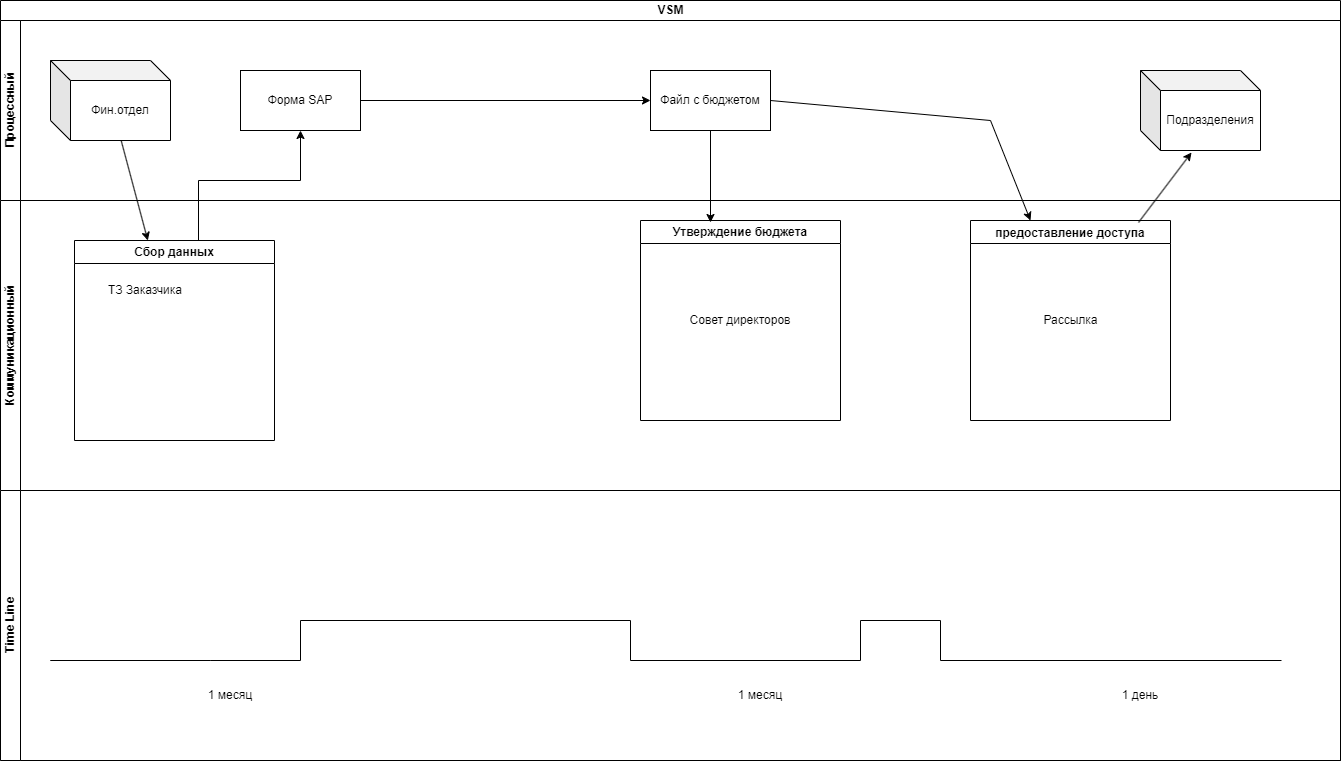

The diagram above was exported from draw.io. Its source (the exported page's mxGraphModel, read from the mxfile embedded in the PNG):
<mxGraphModel dx="973" dy="710" grid="1" gridSize="10" guides="1" tooltips="1" connect="1" arrows="1" fold="1" page="1" pageScale="1" pageWidth="827" pageHeight="1169" math="0" shadow="0">
  <root>
    <mxCell id="0" />
    <mxCell id="1" parent="0" />
    <mxCell id="0NUHpJqBCtJLEd2oj-r8-1" value="VSM" style="swimlane;childLayout=stackLayout;resizeParent=1;resizeParentMax=0;horizontal=1;startSize=20;horizontalStack=0;html=1;" vertex="1" parent="1">
      <mxGeometry x="140" y="50" width="1340" height="760" as="geometry" />
    </mxCell>
    <mxCell id="0NUHpJqBCtJLEd2oj-r8-2" value="Процессный" style="swimlane;startSize=20;horizontal=0;html=1;" vertex="1" parent="0NUHpJqBCtJLEd2oj-r8-1">
      <mxGeometry y="20" width="1340" height="180" as="geometry" />
    </mxCell>
    <mxCell id="0NUHpJqBCtJLEd2oj-r8-5" value="Фин.отдел" style="shape=cube;whiteSpace=wrap;html=1;boundedLbl=1;backgroundOutline=1;darkOpacity=0.05;darkOpacity2=0.1;" vertex="1" parent="0NUHpJqBCtJLEd2oj-r8-2">
      <mxGeometry x="50" y="40" width="120" height="80" as="geometry" />
    </mxCell>
    <mxCell id="0NUHpJqBCtJLEd2oj-r8-11" style="edgeStyle=orthogonalEdgeStyle;rounded=0;orthogonalLoop=1;jettySize=auto;html=1;" edge="1" parent="0NUHpJqBCtJLEd2oj-r8-2" source="0NUHpJqBCtJLEd2oj-r8-8" target="0NUHpJqBCtJLEd2oj-r8-10">
      <mxGeometry relative="1" as="geometry" />
    </mxCell>
    <mxCell id="0NUHpJqBCtJLEd2oj-r8-8" value="Форма SAP" style="rounded=0;whiteSpace=wrap;html=1;" vertex="1" parent="0NUHpJqBCtJLEd2oj-r8-2">
      <mxGeometry x="240" y="50" width="120" height="60" as="geometry" />
    </mxCell>
    <mxCell id="0NUHpJqBCtJLEd2oj-r8-10" value="Файл с бюджетом" style="rounded=0;whiteSpace=wrap;html=1;" vertex="1" parent="0NUHpJqBCtJLEd2oj-r8-2">
      <mxGeometry x="650" y="50" width="120" height="60" as="geometry" />
    </mxCell>
    <mxCell id="0NUHpJqBCtJLEd2oj-r8-17" value="Подразделения" style="shape=cube;whiteSpace=wrap;html=1;boundedLbl=1;backgroundOutline=1;darkOpacity=0.05;darkOpacity2=0.1;" vertex="1" parent="0NUHpJqBCtJLEd2oj-r8-2">
      <mxGeometry x="1140" y="50" width="120" height="80" as="geometry" />
    </mxCell>
    <mxCell id="0NUHpJqBCtJLEd2oj-r8-3" value="Коммуникационный" style="swimlane;startSize=20;horizontal=0;html=1;" vertex="1" parent="0NUHpJqBCtJLEd2oj-r8-1">
      <mxGeometry y="200" width="1340" height="290" as="geometry" />
    </mxCell>
    <mxCell id="0NUHpJqBCtJLEd2oj-r8-7" value="Сбор данных" style="swimlane;whiteSpace=wrap;html=1;" vertex="1" parent="0NUHpJqBCtJLEd2oj-r8-3">
      <mxGeometry x="74" y="40" width="200" height="200" as="geometry" />
    </mxCell>
    <mxCell id="0NUHpJqBCtJLEd2oj-r8-33" value="ТЗ Заказчика" style="text;html=1;strokeColor=none;fillColor=none;align=center;verticalAlign=middle;whiteSpace=wrap;rounded=0;" vertex="1" parent="0NUHpJqBCtJLEd2oj-r8-7">
      <mxGeometry x="16" y="35" width="110" height="30" as="geometry" />
    </mxCell>
    <mxCell id="0NUHpJqBCtJLEd2oj-r8-12" value="Утверждение бюджета" style="swimlane;whiteSpace=wrap;html=1;" vertex="1" parent="0NUHpJqBCtJLEd2oj-r8-3">
      <mxGeometry x="640" y="20" width="200" height="200" as="geometry" />
    </mxCell>
    <mxCell id="0NUHpJqBCtJLEd2oj-r8-13" value="Совет директоров" style="text;html=1;strokeColor=none;fillColor=none;align=center;verticalAlign=middle;whiteSpace=wrap;rounded=0;" vertex="1" parent="0NUHpJqBCtJLEd2oj-r8-12">
      <mxGeometry x="45" y="75" width="110" height="50" as="geometry" />
    </mxCell>
    <mxCell id="0NUHpJqBCtJLEd2oj-r8-15" value="предоставление доступа" style="swimlane;" vertex="1" parent="0NUHpJqBCtJLEd2oj-r8-3">
      <mxGeometry x="970" y="20" width="200" height="200" as="geometry" />
    </mxCell>
    <mxCell id="0NUHpJqBCtJLEd2oj-r8-16" value="Рассылка" style="text;html=1;align=center;verticalAlign=middle;resizable=0;points=[];autosize=1;strokeColor=none;fillColor=none;" vertex="1" parent="0NUHpJqBCtJLEd2oj-r8-15">
      <mxGeometry x="60" y="85" width="80" height="30" as="geometry" />
    </mxCell>
    <mxCell id="0NUHpJqBCtJLEd2oj-r8-4" value="Time Line" style="swimlane;startSize=20;horizontal=0;html=1;" vertex="1" parent="0NUHpJqBCtJLEd2oj-r8-1">
      <mxGeometry y="490" width="1340" height="270" as="geometry" />
    </mxCell>
    <mxCell id="0NUHpJqBCtJLEd2oj-r8-20" value="" style="endArrow=none;html=1;rounded=0;" edge="1" parent="0NUHpJqBCtJLEd2oj-r8-4">
      <mxGeometry width="50" height="50" relative="1" as="geometry">
        <mxPoint x="210" y="170" as="sourcePoint" />
        <mxPoint x="300" y="170" as="targetPoint" />
        <Array as="points">
          <mxPoint x="50" y="170" />
          <mxPoint x="210" y="170" />
        </Array>
      </mxGeometry>
    </mxCell>
    <mxCell id="0NUHpJqBCtJLEd2oj-r8-30" value="1 день" style="text;html=1;strokeColor=none;fillColor=none;align=center;verticalAlign=middle;whiteSpace=wrap;rounded=0;" vertex="1" parent="0NUHpJqBCtJLEd2oj-r8-4">
      <mxGeometry x="1110" y="190" width="60" height="30" as="geometry" />
    </mxCell>
    <mxCell id="0NUHpJqBCtJLEd2oj-r8-31" value="1 месяц" style="text;html=1;strokeColor=none;fillColor=none;align=center;verticalAlign=middle;whiteSpace=wrap;rounded=0;" vertex="1" parent="0NUHpJqBCtJLEd2oj-r8-4">
      <mxGeometry x="730" y="190" width="60" height="30" as="geometry" />
    </mxCell>
    <mxCell id="0NUHpJqBCtJLEd2oj-r8-32" value="1 месяц" style="text;html=1;strokeColor=none;fillColor=none;align=center;verticalAlign=middle;whiteSpace=wrap;rounded=0;" vertex="1" parent="0NUHpJqBCtJLEd2oj-r8-4">
      <mxGeometry x="200" y="190" width="60" height="30" as="geometry" />
    </mxCell>
    <mxCell id="0NUHpJqBCtJLEd2oj-r8-6" value="" style="endArrow=classic;html=1;rounded=0;" edge="1" parent="0NUHpJqBCtJLEd2oj-r8-1" source="0NUHpJqBCtJLEd2oj-r8-5" target="0NUHpJqBCtJLEd2oj-r8-7">
      <mxGeometry width="50" height="50" relative="1" as="geometry">
        <mxPoint x="274" y="140" as="sourcePoint" />
        <mxPoint x="324" y="90" as="targetPoint" />
      </mxGeometry>
    </mxCell>
    <mxCell id="0NUHpJqBCtJLEd2oj-r8-9" style="edgeStyle=orthogonalEdgeStyle;rounded=0;orthogonalLoop=1;jettySize=auto;html=1;entryX=0.5;entryY=1;entryDx=0;entryDy=0;exitX=0.62;exitY=0;exitDx=0;exitDy=0;exitPerimeter=0;" edge="1" parent="0NUHpJqBCtJLEd2oj-r8-1" source="0NUHpJqBCtJLEd2oj-r8-7" target="0NUHpJqBCtJLEd2oj-r8-8">
      <mxGeometry relative="1" as="geometry">
        <Array as="points">
          <mxPoint x="198" y="180" />
          <mxPoint x="300" y="180" />
        </Array>
      </mxGeometry>
    </mxCell>
    <mxCell id="0NUHpJqBCtJLEd2oj-r8-14" style="edgeStyle=orthogonalEdgeStyle;rounded=0;orthogonalLoop=1;jettySize=auto;html=1;entryX=0.35;entryY=0.01;entryDx=0;entryDy=0;entryPerimeter=0;" edge="1" parent="0NUHpJqBCtJLEd2oj-r8-1" source="0NUHpJqBCtJLEd2oj-r8-10" target="0NUHpJqBCtJLEd2oj-r8-12">
      <mxGeometry relative="1" as="geometry" />
    </mxCell>
    <mxCell id="0NUHpJqBCtJLEd2oj-r8-18" value="" style="endArrow=classic;html=1;rounded=0;exitX=1;exitY=0.5;exitDx=0;exitDy=0;" edge="1" parent="0NUHpJqBCtJLEd2oj-r8-1" source="0NUHpJqBCtJLEd2oj-r8-10" target="0NUHpJqBCtJLEd2oj-r8-15">
      <mxGeometry width="50" height="50" relative="1" as="geometry">
        <mxPoint x="1120" y="330" as="sourcePoint" />
        <mxPoint x="1170" y="270" as="targetPoint" />
        <Array as="points">
          <mxPoint x="990" y="120" />
        </Array>
      </mxGeometry>
    </mxCell>
    <mxCell id="0NUHpJqBCtJLEd2oj-r8-19" value="" style="endArrow=classic;html=1;rounded=0;entryX=0.425;entryY=1.025;entryDx=0;entryDy=0;entryPerimeter=0;exitX=0.84;exitY=0.01;exitDx=0;exitDy=0;exitPerimeter=0;" edge="1" parent="0NUHpJqBCtJLEd2oj-r8-1" source="0NUHpJqBCtJLEd2oj-r8-15" target="0NUHpJqBCtJLEd2oj-r8-17">
      <mxGeometry width="50" height="50" relative="1" as="geometry">
        <mxPoint x="1120" y="330" as="sourcePoint" />
        <mxPoint x="1170" y="280" as="targetPoint" />
      </mxGeometry>
    </mxCell>
    <mxCell id="0NUHpJqBCtJLEd2oj-r8-21" value="" style="endArrow=none;html=1;rounded=0;" edge="1" parent="1">
      <mxGeometry width="50" height="50" relative="1" as="geometry">
        <mxPoint x="440" y="710" as="sourcePoint" />
        <mxPoint x="440" y="670" as="targetPoint" />
      </mxGeometry>
    </mxCell>
    <mxCell id="0NUHpJqBCtJLEd2oj-r8-22" value="" style="endArrow=none;html=1;rounded=0;" edge="1" parent="1">
      <mxGeometry width="50" height="50" relative="1" as="geometry">
        <mxPoint x="440" y="670" as="sourcePoint" />
        <mxPoint x="770" y="670" as="targetPoint" />
      </mxGeometry>
    </mxCell>
    <mxCell id="0NUHpJqBCtJLEd2oj-r8-23" value="" style="endArrow=none;html=1;rounded=0;" edge="1" parent="1">
      <mxGeometry width="50" height="50" relative="1" as="geometry">
        <mxPoint x="770" y="710" as="sourcePoint" />
        <mxPoint x="770" y="670" as="targetPoint" />
      </mxGeometry>
    </mxCell>
    <mxCell id="0NUHpJqBCtJLEd2oj-r8-24" value="" style="endArrow=none;html=1;rounded=0;" edge="1" parent="1">
      <mxGeometry width="50" height="50" relative="1" as="geometry">
        <mxPoint x="770" y="710" as="sourcePoint" />
        <mxPoint x="1000" y="710" as="targetPoint" />
      </mxGeometry>
    </mxCell>
    <mxCell id="0NUHpJqBCtJLEd2oj-r8-25" value="" style="endArrow=none;html=1;rounded=0;" edge="1" parent="1">
      <mxGeometry width="50" height="50" relative="1" as="geometry">
        <mxPoint x="1000" y="670" as="sourcePoint" />
        <mxPoint x="1000" y="710" as="targetPoint" />
      </mxGeometry>
    </mxCell>
    <mxCell id="0NUHpJqBCtJLEd2oj-r8-27" value="" style="endArrow=none;html=1;rounded=0;" edge="1" parent="1">
      <mxGeometry width="50" height="50" relative="1" as="geometry">
        <mxPoint x="1000" y="670" as="sourcePoint" />
        <mxPoint x="1080" y="670" as="targetPoint" />
      </mxGeometry>
    </mxCell>
    <mxCell id="0NUHpJqBCtJLEd2oj-r8-28" value="" style="endArrow=none;html=1;rounded=0;" edge="1" parent="1">
      <mxGeometry width="50" height="50" relative="1" as="geometry">
        <mxPoint x="1080" y="710" as="sourcePoint" />
        <mxPoint x="1080" y="670" as="targetPoint" />
      </mxGeometry>
    </mxCell>
    <mxCell id="0NUHpJqBCtJLEd2oj-r8-29" value="" style="endArrow=none;html=1;rounded=0;" edge="1" parent="1">
      <mxGeometry width="50" height="50" relative="1" as="geometry">
        <mxPoint x="1080" y="710" as="sourcePoint" />
        <mxPoint x="1421" y="710" as="targetPoint" />
      </mxGeometry>
    </mxCell>
  </root>
</mxGraphModel>